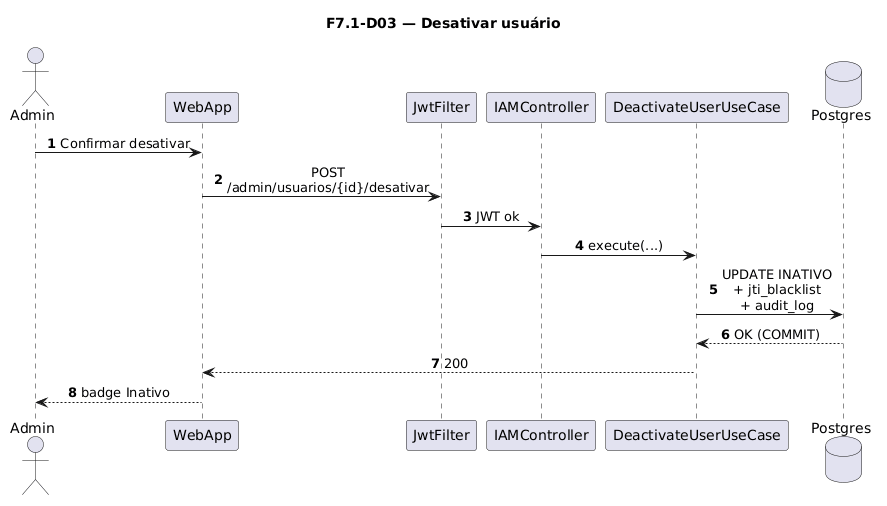

The diagram above was rendered by PlantUML. Its source (embedded in the PNG):
@startuml
title F7.1-D03 — Desativar usuário
skinparam sequenceMessageAlign center
skinparam responseMessageBelowArrow true
skinparam maxMessageSize 220
autonumber

actor "Admin" as Admin
participant "WebApp" as WebApp
participant "JwtFilter" as Jwt
participant "IAMController" as Ctrl
participant "DeactivateUserUseCase" as UC
database "Postgres" as Postgres

Admin -> WebApp: Confirmar desativar
WebApp -> Jwt: POST /admin/usuarios/{id}/desativar
Jwt -> Ctrl: JWT ok
Ctrl -> UC: execute(...)
UC -> Postgres: UPDATE INATIVO\n+ jti_blacklist\n+ audit_log
Postgres --> UC: OK (COMMIT)
UC --> WebApp: 200
WebApp --> Admin: badge Inativo
@enduml